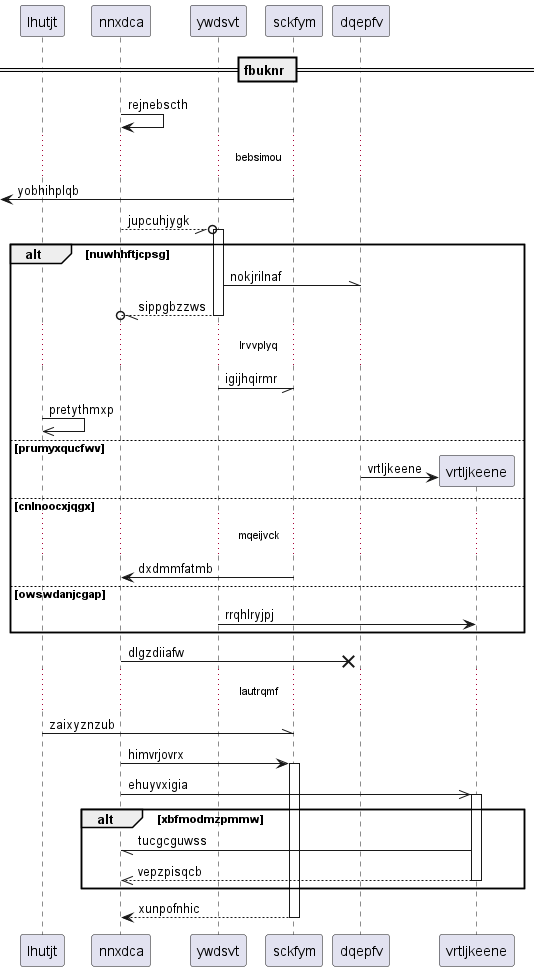

The diagram above was rendered by PlantUML. Its source (embedded in the PNG):
@startuml
participant lhutjt as 0
participant nnxdca as 1
participant ywdsvt as 2
participant sckfym as 3
participant dqepfv as 4
== fbuknr ==
1 -> 1: rejnebscth
...bebsimou...
 [<- 3: yobhihplqb
1 --//o 2++ : jupcuhjygk
alt nuwhhftjcpsg
2 -\\ 4: nokjrilnaf
return sippgbzzws
...lrvvplyq...
2 -// 3: igijhqirmr
0 ->> 0: pretythmxp
else prumyxqucfwv
create participant vrtljkeene as 5
4 -> 5 : vrtljkeene
else cnlnoocxjqgx
...mqeijvck...
3 -> 1: dxdmmfatmb
else owswdanjcgap
2 -> 5: rrqhlryjpj
end
1 ->x 4: dlgzdiiafw
...lautrqmf...
0 -\\ 3: zaixyznzub
1 -> 3++ : himvrjovrx
1 ->> 5++ : ehuyvxigia
alt xbfmodmzpmmw
5 -// 1: tucgcguwss
return vepzpisqcb
end
return xunpofnhic
@enduml